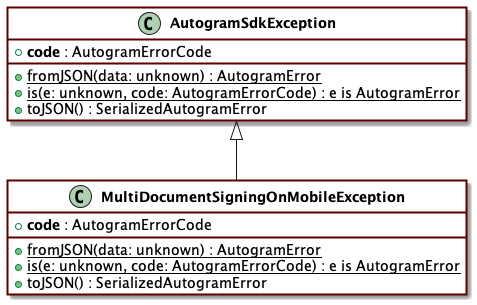

The diagram above was rendered by PlantUML. Its source (embedded in the PNG):
@startuml
skinparam ClassFontStyle bold
skinparam ClassBackgroundColor ffffff
skinparam ClassBorderColor 5a0000
skinparam RoundCorner 0
skinparam ClassBorderThickness 2
hide empty fields
hide empty methods
skinparam Shadowing true
skinparam BackgroundColor transparent
class "MultiDocumentSigningOnMobileException" {
    +<b>code</b> : AutogramErrorCode
    {static} +fromJSON(data: unknown) : AutogramError
    {static} +is(e: unknown, code: AutogramErrorCode) : e is AutogramError
    +toJSON() : SerializedAutogramError
}
class "AutogramSdkException" {
    +<b>code</b> : AutogramErrorCode
    {static} +fromJSON(data: unknown) : AutogramError
    {static} +is(e: unknown, code: AutogramErrorCode) : e is AutogramError
    +toJSON() : SerializedAutogramError
}
"AutogramSdkException" <|-- "MultiDocumentSigningOnMobileException"
@enduml